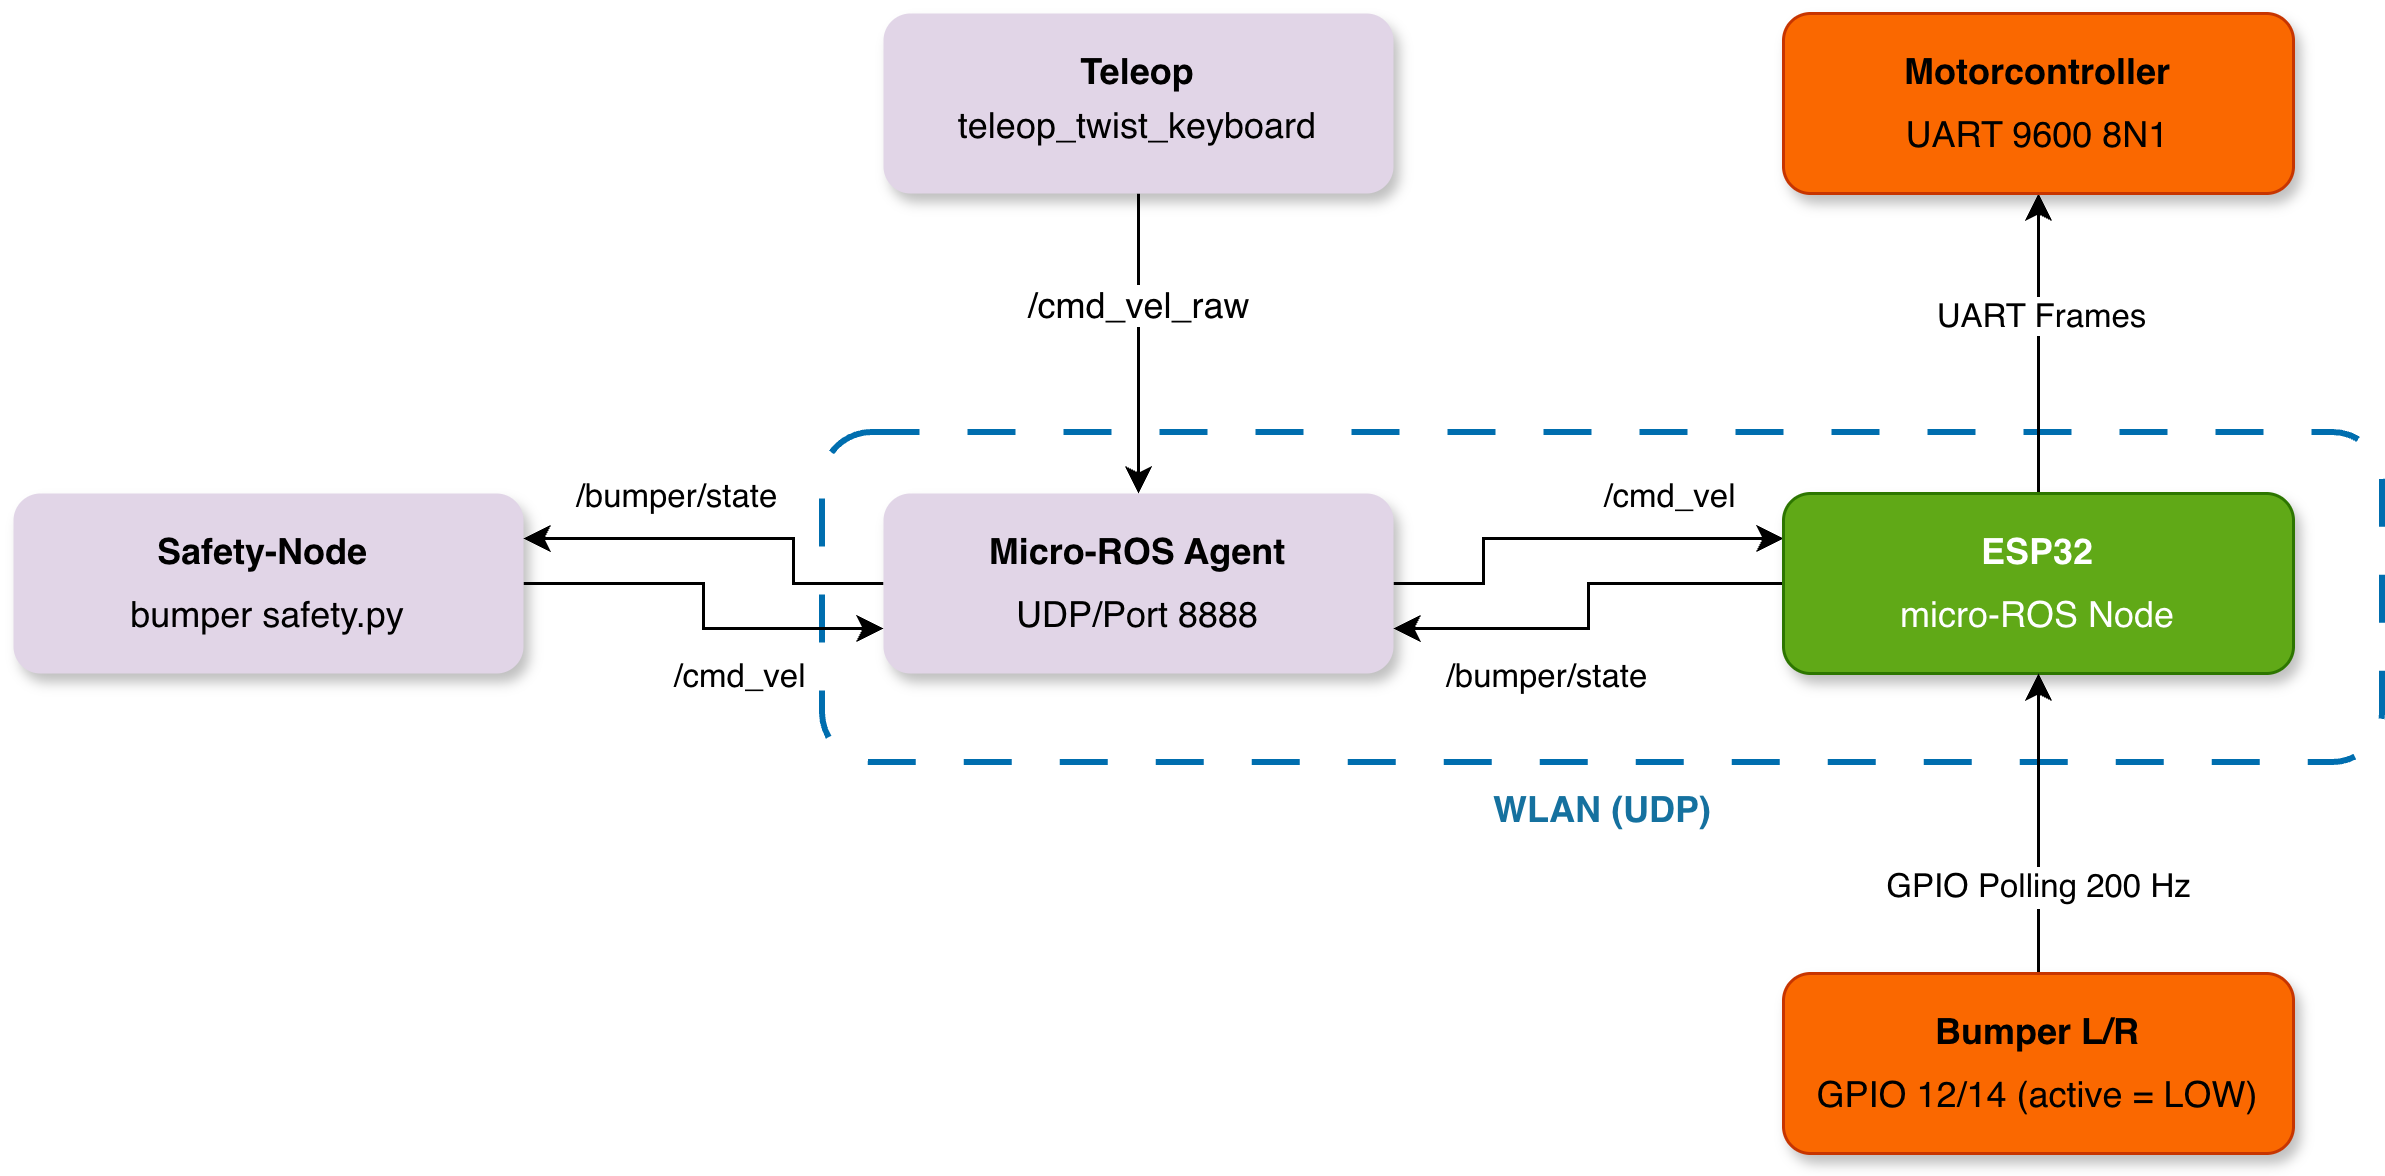

The diagram above was exported from draw.io. Its source (the exported page's mxGraphModel, read from the mxfile embedded in the PNG):
<mxGraphModel dx="786" dy="573" grid="1" gridSize="10" guides="1" tooltips="1" connect="1" arrows="1" fold="1" page="1" pageScale="1" pageWidth="1169" pageHeight="827" math="0" shadow="0">
  <root>
    <mxCell id="0" />
    <mxCell id="1" parent="0" />
    <mxCell id="mtz_VTGZnLLgayRIg_wB-28" value="" style="rounded=1;whiteSpace=wrap;html=1;fillColor=none;dashed=1;dashPattern=8 8;strokeWidth=2;fontColor=#ffffff;strokeColor=#006EAF;" parent="1" vertex="1">
      <mxGeometry x="330" y="210" width="520" height="110" as="geometry" />
    </mxCell>
    <mxCell id="mtz_VTGZnLLgayRIg_wB-8" style="edgeStyle=orthogonalEdgeStyle;rounded=0;orthogonalLoop=1;jettySize=auto;html=1;entryX=0.5;entryY=0;entryDx=0;entryDy=0;" parent="1" source="mtz_VTGZnLLgayRIg_wB-2" target="mtz_VTGZnLLgayRIg_wB-4" edge="1">
      <mxGeometry relative="1" as="geometry" />
    </mxCell>
    <mxCell id="mtz_VTGZnLLgayRIg_wB-37" value="&lt;p style=&quot;margin: 0px; font-variant-numeric: normal; font-variant-east-asian: normal; font-variant-alternates: normal; font-size-adjust: none; font-kerning: auto; font-optical-sizing: auto; font-feature-settings: normal; font-variation-settings: normal; font-variant-position: normal; font-variant-emoji: normal; font-stretch: normal; font-size: 12px; line-height: normal; text-align: start; text-wrap-mode: wrap;&quot; class=&quot;p1&quot;&gt;/cmd_vel_raw&lt;/p&gt;" style="edgeLabel;html=1;align=center;verticalAlign=middle;resizable=0;points=[];" parent="mtz_VTGZnLLgayRIg_wB-8" vertex="1" connectable="0">
      <mxGeometry x="-0.2825" relative="1" as="geometry">
        <mxPoint x="-1" as="offset" />
      </mxGeometry>
    </mxCell>
    <mxCell id="mtz_VTGZnLLgayRIg_wB-2" value="&lt;b&gt;Teleop&lt;/b&gt;&lt;div style=&quot;line-height: 170%;&quot;&gt;teleop_twist_keyboard&lt;/div&gt;" style="rounded=1;whiteSpace=wrap;html=1;fillColor=#e1d5e7;strokeColor=none;glass=0;shadow=1;" parent="1" vertex="1">
      <mxGeometry x="350" y="70" width="170" height="60" as="geometry" />
    </mxCell>
    <mxCell id="mtz_VTGZnLLgayRIg_wB-16" style="edgeStyle=orthogonalEdgeStyle;rounded=0;orthogonalLoop=1;jettySize=auto;html=1;entryX=0;entryY=0.75;entryDx=0;entryDy=0;" parent="1" source="mtz_VTGZnLLgayRIg_wB-3" target="mtz_VTGZnLLgayRIg_wB-4" edge="1">
      <mxGeometry relative="1" as="geometry" />
    </mxCell>
    <mxCell id="mtz_VTGZnLLgayRIg_wB-18" value="/cmd_vel" style="edgeLabel;html=1;align=center;verticalAlign=middle;resizable=0;points=[];" parent="mtz_VTGZnLLgayRIg_wB-16" vertex="1" connectable="0">
      <mxGeometry x="0.231" relative="1" as="geometry">
        <mxPoint x="3" y="15" as="offset" />
      </mxGeometry>
    </mxCell>
    <mxCell id="mtz_VTGZnLLgayRIg_wB-3" value="&lt;div style=&quot;line-height: 170%;&quot;&gt;&lt;p style=&quot;margin: 0px; font-variant-numeric: normal; font-variant-east-asian: normal; font-variant-alternates: normal; font-size-adjust: none; font-kerning: auto; font-optical-sizing: auto; font-feature-settings: normal; font-variation-settings: normal; font-variant-position: normal; font-variant-emoji: normal; font-stretch: normal;&quot; class=&quot;p1&quot;&gt;&lt;b&gt;Safety-Node&amp;nbsp;&lt;/b&gt;&lt;/p&gt;&lt;p style=&quot;margin: 0px; font-variant-numeric: normal; font-variant-east-asian: normal; font-variant-alternates: normal; font-size-adjust: none; font-kerning: auto; font-optical-sizing: auto; font-feature-settings: normal; font-variation-settings: normal; font-variant-position: normal; font-variant-emoji: normal; font-stretch: normal;&quot; class=&quot;p1&quot;&gt;bumper safety.py&lt;/p&gt;&lt;/div&gt;" style="rounded=1;whiteSpace=wrap;html=1;align=center;fillColor=#e1d5e7;strokeColor=none;glass=0;shadow=1;" parent="1" vertex="1">
      <mxGeometry x="60" y="230" width="170" height="60" as="geometry" />
    </mxCell>
    <mxCell id="mtz_VTGZnLLgayRIg_wB-15" style="edgeStyle=orthogonalEdgeStyle;rounded=0;orthogonalLoop=1;jettySize=auto;html=1;entryX=1;entryY=0.25;entryDx=0;entryDy=0;" parent="1" source="mtz_VTGZnLLgayRIg_wB-4" target="mtz_VTGZnLLgayRIg_wB-3" edge="1">
      <mxGeometry relative="1" as="geometry">
        <Array as="points">
          <mxPoint x="320" y="260" />
          <mxPoint x="320" y="245" />
        </Array>
      </mxGeometry>
    </mxCell>
    <mxCell id="mtz_VTGZnLLgayRIg_wB-17" value="/bumper/state" style="edgeLabel;html=1;align=center;verticalAlign=middle;resizable=0;points=[];" parent="mtz_VTGZnLLgayRIg_wB-15" vertex="1" connectable="0">
      <mxGeometry x="0.0961" relative="1" as="geometry">
        <mxPoint x="-11" y="-15" as="offset" />
      </mxGeometry>
    </mxCell>
    <mxCell id="mtz_VTGZnLLgayRIg_wB-22" style="edgeStyle=orthogonalEdgeStyle;rounded=0;orthogonalLoop=1;jettySize=auto;html=1;entryX=0;entryY=0.25;entryDx=0;entryDy=0;" parent="1" source="mtz_VTGZnLLgayRIg_wB-4" target="mtz_VTGZnLLgayRIg_wB-5" edge="1">
      <mxGeometry relative="1" as="geometry">
        <Array as="points">
          <mxPoint x="550" y="260" />
          <mxPoint x="550" y="245" />
        </Array>
      </mxGeometry>
    </mxCell>
    <mxCell id="mtz_VTGZnLLgayRIg_wB-24" value="/cmd_vel" style="edgeLabel;html=1;align=center;verticalAlign=middle;resizable=0;points=[];" parent="mtz_VTGZnLLgayRIg_wB-22" vertex="1" connectable="0">
      <mxGeometry x="0.1462" y="-1" relative="1" as="geometry">
        <mxPoint x="23" y="-16" as="offset" />
      </mxGeometry>
    </mxCell>
    <mxCell id="mtz_VTGZnLLgayRIg_wB-4" value="&lt;div style=&quot;line-height: 170%;&quot;&gt;&lt;p style=&quot;margin: 0px; font-variant-numeric: normal; font-variant-east-asian: normal; font-variant-alternates: normal; font-size-adjust: none; font-kerning: auto; font-optical-sizing: auto; font-feature-settings: normal; font-variation-settings: normal; font-variant-position: normal; font-variant-emoji: normal; font-stretch: normal;&quot; class=&quot;p1&quot;&gt;&lt;span style=&quot;background-color: transparent; color: light-dark(rgb(0, 0, 0), rgb(255, 255, 255));&quot;&gt;&lt;b&gt;Micro-ROS Agent&lt;/b&gt;&lt;/span&gt;&lt;/p&gt;&lt;p style=&quot;margin: 0px; font-variant-numeric: normal; font-variant-east-asian: normal; font-variant-alternates: normal; font-size-adjust: none; font-kerning: auto; font-optical-sizing: auto; font-feature-settings: normal; font-variation-settings: normal; font-variant-position: normal; font-variant-emoji: normal; font-stretch: normal;&quot; class=&quot;p1&quot;&gt;UDP/Port 8888&lt;/p&gt;&lt;/div&gt;" style="rounded=1;whiteSpace=wrap;html=1;align=center;fillColor=#e1d5e7;strokeColor=none;glass=0;shadow=1;" parent="1" vertex="1">
      <mxGeometry x="350" y="230" width="170" height="60" as="geometry" />
    </mxCell>
    <mxCell id="mtz_VTGZnLLgayRIg_wB-10" style="edgeStyle=orthogonalEdgeStyle;rounded=0;orthogonalLoop=1;jettySize=auto;html=1;entryX=0.5;entryY=1;entryDx=0;entryDy=0;" parent="1" source="mtz_VTGZnLLgayRIg_wB-5" target="mtz_VTGZnLLgayRIg_wB-6" edge="1">
      <mxGeometry relative="1" as="geometry" />
    </mxCell>
    <mxCell id="mtz_VTGZnLLgayRIg_wB-26" value="UART Frames" style="edgeLabel;html=1;align=center;verticalAlign=middle;resizable=0;points=[];" parent="mtz_VTGZnLLgayRIg_wB-10" vertex="1" connectable="0">
      <mxGeometry x="-0.0844" y="-1" relative="1" as="geometry">
        <mxPoint x="-1" y="-14" as="offset" />
      </mxGeometry>
    </mxCell>
    <mxCell id="mtz_VTGZnLLgayRIg_wB-23" style="edgeStyle=orthogonalEdgeStyle;rounded=0;orthogonalLoop=1;jettySize=auto;html=1;entryX=1;entryY=0.75;entryDx=0;entryDy=0;" parent="1" source="mtz_VTGZnLLgayRIg_wB-5" target="mtz_VTGZnLLgayRIg_wB-4" edge="1">
      <mxGeometry relative="1" as="geometry" />
    </mxCell>
    <mxCell id="mtz_VTGZnLLgayRIg_wB-25" value="/bumper/state" style="edgeLabel;html=1;align=center;verticalAlign=middle;resizable=0;points=[];" parent="mtz_VTGZnLLgayRIg_wB-23" vertex="1" connectable="0">
      <mxGeometry x="0.2095" y="1" relative="1" as="geometry">
        <mxPoint x="-7" y="14" as="offset" />
      </mxGeometry>
    </mxCell>
    <mxCell id="mtz_VTGZnLLgayRIg_wB-5" value="&lt;div style=&quot;line-height: 170%;&quot;&gt;&lt;p style=&quot;margin: 0px; font-variant-numeric: normal; font-variant-east-asian: normal; font-variant-alternates: normal; font-size-adjust: none; font-kerning: auto; font-optical-sizing: auto; font-feature-settings: normal; font-variation-settings: normal; font-variant-position: normal; font-variant-emoji: normal; font-stretch: normal;&quot; class=&quot;p1&quot;&gt;&lt;b&gt;ESP32&lt;/b&gt;&lt;/p&gt;&lt;p style=&quot;margin: 0px; font-variant-numeric: normal; font-variant-east-asian: normal; font-variant-alternates: normal; font-size-adjust: none; font-kerning: auto; font-optical-sizing: auto; font-feature-settings: normal; font-variation-settings: normal; font-variant-position: normal; font-variant-emoji: normal; font-stretch: normal;&quot; class=&quot;p1&quot;&gt;micro-ROS Node&lt;/p&gt;&lt;/div&gt;" style="rounded=1;whiteSpace=wrap;html=1;align=center;glass=0;shadow=1;strokeColor=#2D7600;fillColor=#60a917;fontColor=#ffffff;" parent="1" vertex="1">
      <mxGeometry x="650" y="230" width="170" height="60" as="geometry" />
    </mxCell>
    <mxCell id="mtz_VTGZnLLgayRIg_wB-6" value="&lt;div style=&quot;line-height: 170%;&quot;&gt;&lt;p style=&quot;margin: 0px; font-variant-numeric: normal; font-variant-east-asian: normal; font-variant-alternates: normal; font-size-adjust: none; font-kerning: auto; font-optical-sizing: auto; font-feature-settings: normal; font-variation-settings: normal; font-variant-position: normal; font-variant-emoji: normal; font-stretch: normal;&quot; class=&quot;p1&quot;&gt;&lt;b&gt;Motorcontroller&lt;/b&gt;&lt;/p&gt;&lt;p style=&quot;margin: 0px; font-variant-numeric: normal; font-variant-east-asian: normal; font-variant-alternates: normal; font-size-adjust: none; font-kerning: auto; font-optical-sizing: auto; font-feature-settings: normal; font-variation-settings: normal; font-variant-position: normal; font-variant-emoji: normal; font-stretch: normal;&quot; class=&quot;p1&quot;&gt;UART 9600 8N1&lt;/p&gt;&lt;/div&gt;" style="rounded=1;whiteSpace=wrap;html=1;align=center;glass=0;shadow=1;strokeColor=#C73500;fillColor=#fa6800;fontColor=#000000;" parent="1" vertex="1">
      <mxGeometry x="650" y="70" width="170" height="60" as="geometry" />
    </mxCell>
    <mxCell id="mtz_VTGZnLLgayRIg_wB-12" style="edgeStyle=orthogonalEdgeStyle;rounded=0;orthogonalLoop=1;jettySize=auto;html=1;entryX=0.5;entryY=1;entryDx=0;entryDy=0;" parent="1" source="mtz_VTGZnLLgayRIg_wB-7" target="mtz_VTGZnLLgayRIg_wB-5" edge="1">
      <mxGeometry relative="1" as="geometry" />
    </mxCell>
    <mxCell id="mtz_VTGZnLLgayRIg_wB-27" value="GPIO Polling 200 Hz" style="edgeLabel;align=center;verticalAlign=middle;resizable=0;points=[];" parent="mtz_VTGZnLLgayRIg_wB-12" vertex="1" connectable="0">
      <mxGeometry x="0.0094" y="3" relative="1" as="geometry">
        <mxPoint x="3" y="20" as="offset" />
      </mxGeometry>
    </mxCell>
    <mxCell id="mtz_VTGZnLLgayRIg_wB-7" value="&lt;div style=&quot;line-height: 170%;&quot;&gt;&lt;p style=&quot;margin: 0px; font-variant-numeric: normal; font-variant-east-asian: normal; font-variant-alternates: normal; font-size-adjust: none; font-kerning: auto; font-optical-sizing: auto; font-feature-settings: normal; font-variation-settings: normal; font-variant-position: normal; font-variant-emoji: normal; font-stretch: normal;&quot; class=&quot;p1&quot;&gt;&lt;b&gt;Bumper L/R&lt;/b&gt;&lt;/p&gt;&lt;p style=&quot;margin: 0px; font-variant-numeric: normal; font-variant-east-asian: normal; font-variant-alternates: normal; font-size-adjust: none; font-kerning: auto; font-optical-sizing: auto; font-feature-settings: normal; font-variation-settings: normal; font-variant-position: normal; font-variant-emoji: normal; font-stretch: normal;&quot; class=&quot;p1&quot;&gt;GPIO 12/14 (active = LOW)&lt;/p&gt;&lt;/div&gt;" style="rounded=1;whiteSpace=wrap;html=1;align=center;glass=0;shadow=1;strokeColor=#C73500;fillColor=#fa6800;fontColor=#000000;" parent="1" vertex="1">
      <mxGeometry x="650" y="390" width="170" height="60" as="geometry" />
    </mxCell>
    <mxCell id="mtz_VTGZnLLgayRIg_wB-32" value="&lt;p style=&quot;margin: 0px; font-variant-numeric: normal; font-variant-east-asian: normal; font-variant-alternates: normal; font-size-adjust: none; font-kerning: auto; font-optical-sizing: auto; font-feature-settings: normal; font-variation-settings: normal; font-variant-position: normal; font-variant-emoji: normal; font-stretch: normal; line-height: normal; text-align: start;&quot; class=&quot;p1&quot;&gt;&lt;font style=&quot;color: rgb(21, 113, 159);&quot;&gt;&lt;b style=&quot;&quot;&gt;WLAN (UDP)&lt;/b&gt;&lt;/font&gt;&lt;/p&gt;" style="text;html=1;whiteSpace=wrap;strokeColor=none;fillColor=none;align=center;verticalAlign=middle;rounded=0;fontColor=#ffffff;" parent="1" vertex="1">
      <mxGeometry x="545" y="320" width="90" height="30" as="geometry" />
    </mxCell>
  </root>
</mxGraphModel>